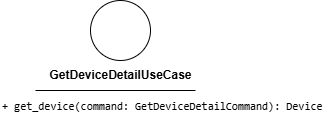

The diagram above was exported from draw.io. Its source (the exported page's mxGraphModel, read from the mxfile embedded in the PNG):
<mxGraphModel dx="807" dy="1504" grid="1" gridSize="10" guides="1" tooltips="1" connect="1" arrows="1" fold="1" page="1" pageScale="1" pageWidth="850" pageHeight="1100" math="0" shadow="0">
  <root>
    <mxCell id="0" />
    <mxCell id="1" parent="0" />
    <mxCell id="2" value="" style="ellipse;whiteSpace=wrap;html=1;aspect=fixed;" parent="1" vertex="1">
      <mxGeometry x="90" y="200" width="60" height="60" as="geometry" />
    </mxCell>
    <mxCell id="3" value="&lt;b&gt;GetDeviceDetailUseCase&lt;/b&gt;" style="text;html=1;align=center;verticalAlign=middle;resizable=0;points=[];autosize=1;strokeColor=none;fillColor=none;" parent="1" vertex="1">
      <mxGeometry x="35" y="260" width="170" height="30" as="geometry" />
    </mxCell>
    <mxCell id="4" value="" style="endArrow=none;html=1;" parent="1" edge="1">
      <mxGeometry width="50" height="50" relative="1" as="geometry">
        <mxPoint x="35" y="290" as="sourcePoint" />
        <mxPoint x="195" y="290" as="targetPoint" />
        <Array as="points">
          <mxPoint x="115" y="290" />
        </Array>
      </mxGeometry>
    </mxCell>
    <mxCell id="5" value="&lt;div style=&quot;font-family: Consolas, &amp;quot;Courier New&amp;quot;, monospace; font-weight: normal; line-height: 19px; white-space: pre;&quot;&gt;&lt;div style=&quot;&quot;&gt;&lt;span style=&quot;background-color: rgb(255, 255, 255);&quot;&gt;&lt;font style=&quot;color: rgb(0, 0, 0); font-size: 11px;&quot;&gt;+ get_device(command: GetDeviceDetailCommand): Device&lt;/font&gt;&lt;/span&gt;&lt;/div&gt;&lt;/div&gt;" style="text;whiteSpace=wrap;html=1;" parent="1" vertex="1">
      <mxGeometry y="290" width="330" height="40" as="geometry" />
    </mxCell>
    <mxCell id="6" value="" style="endArrow=none;html=1;" parent="1" edge="1">
      <mxGeometry width="50" height="50" relative="1" as="geometry">
        <mxPoint x="35" y="290" as="sourcePoint" />
        <mxPoint x="195" y="290" as="targetPoint" />
        <Array as="points">
          <mxPoint x="115" y="290" />
        </Array>
      </mxGeometry>
    </mxCell>
  </root>
</mxGraphModel>